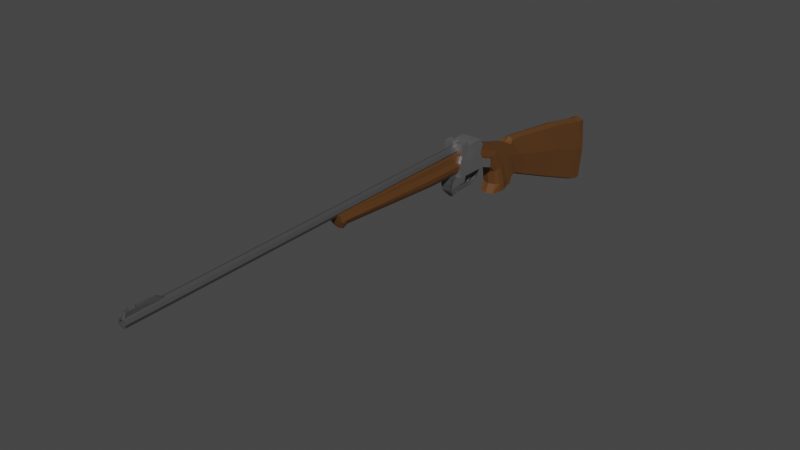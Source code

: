 # Source: gun.blend  (saved by Blender 2.80.58; exported with 4.5.12 LTS)
import bpy
from mathutils import Matrix  # noqa: F401  (used for matrix-valued properties, if any)

bpy.ops.wm.read_factory_settings(use_empty=True)
scene = bpy.context.scene
scene.name = 'Scene'

# ---- collections
col_collection = bpy.data.collections.new('Collection'); scene.collection.children.link(col_collection)

# ---- materials (node trees are filled in below, after node groups)
mat_steel = bpy.data.materials.new('Steel')
mat_steel.use_transparent_shadow = False
mat_steel.roughness = 0.25
mat_wood = bpy.data.materials.new('Wood')
mat_wood.use_transparent_shadow = False
mat_wood.roughness = 0.25
mat_shining_steel = bpy.data.materials.new('Shining Steel')
mat_shining_steel.use_transparent_shadow = False
mat_shining_steel.roughness = 0.25

# ---- material node trees
mat_steel.use_nodes = True; mat_steel.node_tree.nodes.clear()
_N = mat_steel.node_tree.nodes; _L = mat_steel.node_tree.links
n0 = _N.new('ShaderNodeOutputMaterial'); n0.name = 'Material Output'; n0.location = (300, 300)
n1 = _N.new('ShaderNodeBsdfPrincipled'); n1.name = 'Principled BSDF'; n1.location = (10, 300)
n1.distribution = 'GGX'
n1.subsurface_method = 'BURLEY'
n1.inputs[0].default_value = (0.1523, 0.1523, 0.1523, 1.0)
n1.inputs[1].default_value = 0.7
n1.inputs[3].default_value = 1.45
_L.new(n1.outputs[0], n0.inputs[0])
n0.is_active_output = True
mat_wood.use_nodes = True; mat_wood.node_tree.nodes.clear()
_N = mat_wood.node_tree.nodes; _L = mat_wood.node_tree.links
n0 = _N.new('ShaderNodeOutputMaterial'); n0.name = 'Material Output'; n0.location = (300, 300)
n1 = _N.new('ShaderNodeBsdfPrincipled'); n1.name = 'Principled BSDF'; n1.location = (10, 300)
n1.distribution = 'GGX'
n1.subsurface_method = 'BURLEY'
n1.inputs[0].default_value = (0.1107, 0.04516, 0.01135, 1.0)
n1.inputs[3].default_value = 1.45
_L.new(n1.outputs[0], n0.inputs[0])
n0.is_active_output = True
mat_shining_steel.use_nodes = True; mat_shining_steel.node_tree.nodes.clear()
_N = mat_shining_steel.node_tree.nodes; _L = mat_shining_steel.node_tree.links
n0 = _N.new('ShaderNodeOutputMaterial'); n0.name = 'Material Output'; n0.location = (300, 300)
n1 = _N.new('ShaderNodeBsdfPrincipled'); n1.name = 'Principled BSDF'; n1.location = (10, 300)
n1.distribution = 'GGX'
n1.subsurface_method = 'BURLEY'
n1.inputs[0].default_value = (0.6038, 0.6038, 0.6038, 1.0)
n1.inputs[1].default_value = 1.0
n1.inputs[3].default_value = 1.45
_L.new(n1.outputs[0], n0.inputs[0])
n0.is_active_output = True

# ---- world
world_world = bpy.data.worlds.new('World'); scene.world = world_world
world_world.use_nodes = True; world_world.node_tree.nodes.clear()
_N = world_world.node_tree.nodes; _L = world_world.node_tree.links
n0 = _N.new('ShaderNodeOutputWorld'); n0.name = 'World Output'; n0.location = (300, 300)
n1 = _N.new('ShaderNodeBackground'); n1.name = 'Background'; n1.location = (10, 300)
n1.inputs[0].default_value = (0.05088, 0.05088, 0.05088, 1.0)
_L.new(n1.outputs[0], n0.inputs[0])
n0.is_active_output = True
world_world.color = (0.05088, 0.05088, 0.05088)
world_world.use_sun_shadow = False
world_world.sun_shadow_jitter_overblur = 0.0

# ---- meshes
me_cylinder = bpy.data.meshes.new('Cylinder')
me_cylinder.from_pydata([(1.036, 1.0, -45.54), (-0.3168, 1.0, 41.13), (1.743, 0.7071, -45.54), (0.3903, 0.7071, 41.13), (2.036, 0.0, -45.54), (0.6832, -5.479e-06, 41.13), (0.7979, 0.0, 32.66), (0.505, 0.7071, 32.66), (-0.2021, 1.0, 32.66), (-1.019, 0.7071, 40.8), (0.03604, 0.0, -45.54), (-1.317, -5.423e-06, 41.13), (0.3289, 0.7071, -45.54), (-1.024, 0.7071, 41.13), (0.1338, 0.4507, 41.13), (-0.3168, 0.6374, 41.13), (0.3205, -5.462e-06, 41.13), (0.6877, 0.0, 40.8), (0.3948, 0.7071, 40.8), (-1.312, 0.0, 40.8), (-0.9542, -5.427e-06, 41.13), (-0.7675, 0.4507, 41.13), (0.1339, 0.4507, 35.59), (-0.3168, 0.6374, 35.59), (0.3205, -5.576e-06, 35.59), (-0.3123, 1.0, 40.8), (-0.9092, 0.7071, 32.66), (-1.202, 0.0, 32.66), (-0.9542, -5.541e-06, 35.59), (-0.7675, 0.4507, 35.59), (1.89, 0.3536, -45.54), (0.5367, 0.3535, 41.13), (0.5413, 0.3536, 40.8), (0.2272, 0.2253, 41.13), (0.2272, 0.2253, 35.59), (0.6515, 0.3536, 32.66), (1.447, 0.0, 40.47), (1.659, 0.0, 34.31), (1.431, 0.3518, 40.45), (1.642, 0.1968, 34.29), (-1.299, 0.0, 39.84), (0.4078, 0.7071, 39.84), (-0.2993, 1.0, 39.84), (-1.006, 0.7071, 39.84), (0.5542, 0.3536, 39.84), (1.472, 0.0, 39.74), (1.455, 0.3336, 39.73), (-1.276, 0.0, 38.09), (0.4314, 0.7071, 38.09), (-0.9828, 0.7071, 38.09), (0.5779, 0.3536, 38.09), (1.518, 0.0, 38.42), (1.501, 0.3004, 38.41), (-0.2757, 1.0, 38.09), (2.05, 0.0, 39.77), (2.095, 0.0, 38.45), (-2.424, 1.182, -9.763), (0.1644, 1.38, -9.817), (-3.807, 1.367, -34.82), (0.508, 1.618, -34.9), (-2.755, -2.98e-07, -9.813), (0.1644, 2.71e-07, -9.817), (-4.162, 2.415e-06, -34.87), (0.508, 3.329e-06, -34.9), (-2.997, 1.115, -8.723), (0.1857, 1.359, -7.568), (-3.316, -5.314e-07, -8.771), (0.1857, 6.913e-09, -7.568), (-1.28, 1.712, -9.813), (-1.937, 1.945, -34.89), (-1.937, 2.851e-06, -34.89), (-1.31, -1.622e-08, -9.817), (-1.438, 1.694, -8.035), (-1.438, -2.535e-07, -8.035), (-3.88, 1.367, -45.51), (0.5876, 1.618, -45.6), (-4.235, 3.676e-06, -45.57), (0.5876, 4.619e-06, -45.6), (0.1124, 1.355, -18.26), (0.1124, 1.268e-06, -18.26), (-2.01, 1.945, -45.58), (-2.01, 4.111e-06, -45.58), (-0.573, 1.543, -9.817), (-0.6261, 1.503, -7.801), (-0.7145, 1.686, -34.9), (-0.7145, 3.09e-06, -34.9), (-0.573, 1.274e-07, -9.817), (-0.6261, -1.233e-07, -7.801), (-0.7113, 1.671, -45.59), (-0.7113, 4.365e-06, -45.59), (-2.938, 1.79, -34.86), (-3.053, 2.633e-06, -34.88), (-2.041, -1.586e-07, -9.816), (-2.397, -3.96e-07, -8.406), (-1.826, 1.516, -9.784), (-2.26, 1.524, -8.385), (-3.011, 1.79, -45.56), (-3.126, 3.893e-06, -45.58), (-4.206, 1.419, -51.65), (0.2336, 1.67, -52.15), (-4.565, 4.339e-06, -51.67), (0.2336, 5.331e-06, -52.15), (-2.351, 1.996, -51.89), (-2.351, 4.797e-06, -51.89), (-1.059, 1.723, -52.02), (-1.059, 5.064e-06, -52.02), (-3.346, 1.842, -51.78), (-3.461, 4.568e-06, -51.78), (-5.599, 1.47, -55.13), (-1.984, 1.721, -57.75), (-5.921, 4.469e-06, -54.97), (-1.984, 5.567e-06, -57.75), (-4.106, 2.047, -56.26), (-4.106, 4.975e-06, -56.26), (-3.045, 1.774, -57.01), (-3.045, 5.271e-06, -57.01), (-4.912, 1.893, -55.66), (-5.016, 4.721e-06, -55.61), (-7.985, 1.505, -57.07), (-5.842, 1.756, -60.99), (-8.208, 4.24e-06, -56.78), (-5.842, 5.201e-06, -60.99), (-7.118, 2.082, -58.72), (-7.118, 4.683e-06, -58.72), (-6.48, 1.809, -59.85), (-6.48, 4.942e-06, -59.85), (-7.593, 1.928, -57.84), (-7.665, 4.461e-06, -57.75), (-11.29, 1.627, -57.71), (-11.42, 1.913, -63.32), (-11.37, 3.687e-06, -57.31), (-11.43, 4.393e-06, -63.32), (-11.25, 2.29, -59.86), (-11.25, 4.013e-06, -59.86), (-11.19, 1.977, -61.35), (-11.19, 4.204e-06, -61.35), (-11.29, 2.113, -58.71), (-11.31, 3.85e-06, -58.58), (-13.22, 1.643, -56.68), (-12.75, 1.931, -62.87), (-13.36, 3.178e-06, -56.29), (-12.75, 4.082e-06, -62.87), (-13.26, 2.305, -59.94), (-13.26, 3.632e-06, -59.94), (-13.0, 1.992, -61.4), (-13.0, 3.857e-06, -61.4), (-13.32, 2.128, -58.42), (-13.4, 3.424e-06, -58.43), (-3.402, 5.938e-06, -63.18), (-3.544, 1.603, -63.12), (-6.331, 5.475e-06, -64.08), (-6.331, 1.756, -64.08), (-11.21, 1.494, -65.67), (-11.78, 4.616e-06, -65.78), (-6.086, 5.338e-06, -62.53), (-11.35, 4.534e-06, -64.38), (-11.08, 1.75, -64.34), (-6.086, 1.756, -62.53), (-2.955, 1.721, -61.26), (-2.955, 5.796e-06, -61.26), (-2.75, 6.703e-06, -68.54), (-3.222, 1.19, -68.33), (-7.607, 5.768e-06, -68.62), (-7.607, 1.756, -68.62), (-12.48, 1.494, -68.5), (-13.05, 4.704e-06, -68.6), (-6.969, 5.621e-06, -66.35), (-12.42, 4.66e-06, -67.19), (-2.376, 6.295e-06, -64.5), (-11.84, 1.494, -67.08), (-6.969, 1.756, -66.35), (-2.848, 1.19, -64.29), (-4.532, 8.028e-06, -82.56), (-5.078, 1.423, -82.32), (-10.77, 6.673e-06, -81.38), (-10.77, 1.999, -81.38), (-17.1, 1.782, -79.9), (-17.75, 5.151e-06, -80.01), (-6.439, 8.838e-06, -92.47), (-7.02, 1.551, -92.21), (-13.59, 7.284e-06, -91.11), (-13.59, 2.132, -91.11), (-20.88, 1.944, -89.43), (-21.56, 5.546e-06, -89.56), (-7.353, 8.912e-06, -94.58), (-7.724, 1.31, -94.41), (-14.08, 7.501e-06, -93.73), (-14.08, 2.132, -93.73), (-21.55, 1.944, -92.9), (-22.23, 5.829e-06, -93.02), (-13.92, 7.425e-06, -92.84), (-22.25, 5.619e-06, -91.29), (-6.501, 9.022e-06, -94.12), (-21.56, 1.944, -91.17), (-13.92, 2.132, -92.84), (-7.026, 1.355, -93.88), (-4.766, 1.28, -41.68), (-3.884, 1.28, -41.62), (-3.995, 4.502e-06, -50.49), (-4.766, 4.285e-06, -49.93), (-4.693, 1.28, -43.67), (-3.921, 1.28, -44.23), (-3.995, 1.28, -50.49), (-4.766, 1.28, -49.93), (-4.766, 3.301e-06, -41.68), (-3.884, 3.466e-06, -41.62), (-4.693, 3.553e-06, -43.67), (-3.921, 3.77e-06, -44.23), (-5.343, 4.519e-06, -52.84), (-5.905, 4.248e-06, -51.48), (-5.343, 1.28, -52.84), (-5.905, 1.28, -51.48), (-4.325, 1.28, -41.65), (-5.581, 4.354e-06, -51.84), (-4.381, 1.28, -50.21), (-4.307, 1.28, -43.95), (-4.325, 3.383e-06, -41.65), (-5.581, 1.28, -51.84), (-5.747, 4.254e-06, -51.27), (-5.747, 1.28, -51.27), (-5.156, 1.28, -52.51), (-5.156, 4.517e-06, -52.51), (-5.415, 1.28, -51.61), (-7.416, 3.954e-06, -51.48), (-7.416, 0.8823, -51.48), (-7.258, 3.959e-06, -51.27), (-7.258, 0.8823, -51.27), (-5.819, 1.216, -41.66), (-5.786, 1.216, -42.56), (-5.819, 3.095e-06, -41.66), (-5.786, 3.208e-06, -42.56), (-7.483, 1.024, -41.85), (-7.225, 1.024, -42.4), (-7.483, 2.792e-06, -41.85), (-7.225, 2.909e-06, -42.4), (-9.496, 0.4257, -43.57), (-8.689, 0.4257, -43.66), (-9.496, 2.606e-06, -43.57), (-8.689, 2.773e-06, -43.66), (-8.442, 0.9044, -42.61), (-8.103, 0.9044, -42.81), (-8.103, 2.787e-06, -42.81), (-8.442, 2.696e-06, -42.61), (-8.744, 0.7069, -45.22), (-8.551, 0.7069, -45.24), (-8.744, 2.948e-06, -45.22), (-8.551, 2.988e-06, -45.24), (-8.668, 0.7069, -49.1), (-8.48, 0.7069, -49.04), (-8.668, 3.426e-06, -49.1), (-8.48, 3.456e-06, -49.04), (-8.135, 0.7069, -50.67), (-7.947, 0.7069, -50.62), (-8.135, 3.717e-06, -50.67), (-7.947, 3.748e-06, -50.62), (-8.072, 0.4701, -49.0), (-4.222, 0.6436, -47.54), (-8.023, 0.4633, -49.24), (-4.398, 0.6907, -49.12), (-7.317, 0.4781, -49.32), (-5.919, 0.4788, -48.86), (-5.749, 0.455, -49.7), (-7.225, 0.4653, -49.77), (-8.093, 2.89e-06, -48.98), (-4.223, 3.468e-06, -47.51), (-8.069, 2.936e-06, -49.33), (-4.468, 3.619e-06, -49.18), (-7.19, -0.01024, -49.81), (-5.766, 3.439e-06, -49.78), (-7.259, 2.829e-06, -49.28), (-5.946, 3.194e-06, -48.81), (-4.761, 2.254, -43.72), (2.644, 2.254, -44.04), (1.984, 2.254, -48.54), (-4.837, 2.254, -49.69), (-4.837, 2.254, -51.6), (1.991, 2.254, -50.45), (-4.837, 2.256, -47.79), (-4.792, 2.254, -45.83), (-4.761, 3.546e-06, -43.72), (2.394, 4.977e-06, -44.04), (-4.837, 4.47e-06, -51.6), (1.991, 5.663e-06, -50.45), (1.707, 2.256, -46.56), (2.774, 2.254, -45.88), (2.523, 5.221e-06, -45.88), (1.711, 5.145e-06, -46.57), (1.984, 5.433e-06, -48.54), (-4.837, 4.243e-06, -49.69), (-4.837, 4.016e-06, -47.79), (-4.792, 3.792e-06, -45.83), (-2.97, 2.254, -43.83), (-1.467, 2.254, -43.57), (-0.03917, 2.254, -44.25), (0.4943, 2.254, -51.44), (-1.385, 2.277, -50.6), (-2.933, 2.254, -51.6), (0.4943, 5.49e-06, -51.44), (-1.385, 5.024e-06, -50.6), (-2.933, 4.841e-06, -51.6), (-0.03917, 4.528e-06, -44.25), (-1.467, 4.169e-06, -43.57), (-2.97, 3.908e-06, -43.83), (0.4434, 2.294, -49.59), (-1.461, 2.378, -49.59), (-3.467, 2.291, -49.54), (0.4364, 2.378, -47.68), (-1.461, 2.532, -47.69), (-3.467, 2.366, -47.63), (0.4377, 2.298, -45.84), (-1.409, 2.368, -45.7), (-3.467, 2.286, -45.73), (-5.932, 2.254, -54.55), (-5.932, 4.609e-06, -54.55), (-4.028, 2.254, -54.55), (-4.028, 4.98e-06, -54.55), (-4.761, 0.2484, -43.72), (1.991, 0.2484, -50.45), (2.644, 0.2484, -44.04), (-4.837, 0.2484, -51.6), (1.984, 0.2484, -48.54), (1.711, 0.2486, -46.56), (2.774, 0.2484, -45.88), (-4.792, 0.2484, -45.83), (-4.837, 0.2486, -47.79), (-4.837, 0.2484, -49.69), (-2.97, 0.2484, -43.83), (-1.467, 0.2484, -43.57), (-0.03917, 0.2484, -44.25), (-2.933, 0.2484, -51.6), (-1.385, 0.2509, -50.6), (0.4943, 0.2484, -51.44), (-5.932, 0.2484, -54.55), (-4.028, 0.2484, -54.55)], [], [(25, 1, 3, 18), (32, 31, 5, 17), (1, 13, 21, 15), (19, 11, 13, 9), (9, 13, 1, 25), (0, 2, 30, 4, 10, 12), (21, 20, 28, 29), (3, 1, 15, 14), (42, 25, 18, 41), (6, 35, 39, 37), (40, 19, 9, 43), (13, 11, 20, 21), (31, 3, 14, 33), (43, 9, 25, 42), (22, 23, 29, 28, 24, 34), (0, 8, 7, 2), (10, 27, 26, 12), (14, 15, 23, 22), (15, 21, 29, 23), (12, 26, 8, 0), (30, 35, 6, 4), (33, 14, 22, 34), (16, 33, 34, 24), (2, 7, 35, 30), (5, 31, 33, 16), (41, 18, 32, 44), (18, 3, 31, 32), (46, 38, 36, 45), (44, 32, 38, 46), (32, 17, 36, 38), (50, 44, 46, 52), (46, 45, 54), (48, 41, 44, 50), (49, 43, 42, 53), (47, 40, 43, 49), (53, 42, 41, 48), (8, 53, 48, 7), (27, 47, 49, 26), (26, 49, 53, 8), (7, 48, 50, 35), (39, 52, 51, 37), (35, 50, 52, 39), (51, 52, 55), (52, 46, 54, 55), (85, 63, 77, 89), (84, 59, 57, 82), (60, 62, 58, 56), (63, 61, 57, 59), (57, 61, 67, 65), (83, 65, 67, 87), (60, 56, 64, 66), (92, 60, 66, 93), (82, 57, 65, 83), (94, 68, 72, 95), (86, 71, 73, 87), (95, 72, 73, 93), (90, 69, 68, 94), (63, 59, 75, 77), (88, 80, 102, 104), (96, 74, 98, 106), (58, 62, 76, 74), (65, 67, 79, 78), (90, 58, 74, 96), (84, 69, 80, 88), (91, 70, 81, 97), (59, 84, 88, 75), (75, 88, 104, 99), (61, 86, 87, 67), (68, 82, 83, 72), (72, 83, 87, 73), (69, 84, 82, 68), (70, 85, 89, 81), (62, 91, 97, 76), (69, 90, 96, 80), (77, 75, 99, 101), (58, 90, 94, 56), (64, 95, 93, 66), (56, 94, 95, 64), (71, 92, 93, 73), (99, 104, 114, 109), (101, 99, 109, 111), (102, 106, 116, 112), (100, 107, 117, 110), (89, 77, 101, 105), (80, 96, 106, 102), (74, 76, 100, 98), (81, 89, 105, 103), (97, 81, 103, 107), (76, 97, 107, 100), (109, 114, 124, 119), (156, 155, 153, 152), (112, 116, 126, 122), (110, 117, 127, 120), (104, 102, 112, 114), (107, 103, 113, 117), (106, 98, 108, 116), (105, 101, 111, 115), (103, 105, 115, 113), (98, 100, 110, 108), (124, 122, 132, 134), (119, 124, 134, 129), (155, 154, 150, 153), (122, 126, 136, 132), (114, 112, 122, 124), (117, 113, 123, 127), (116, 108, 118, 126), (115, 111, 121, 125), (113, 115, 125, 123), (108, 110, 120, 118), (136, 128, 138, 146), (137, 133, 143, 147), (134, 132, 142, 144), (129, 134, 144, 139), (127, 123, 133, 137), (126, 118, 128, 136), (125, 121, 131, 135), (123, 125, 135, 133), (118, 120, 130, 128), (120, 127, 137, 130), (145, 141, 139, 144), (147, 143, 142, 146), (143, 145, 144, 142), (140, 147, 146, 138), (135, 131, 141, 145), (133, 135, 145, 143), (128, 130, 140, 138), (130, 137, 147, 140), (132, 136, 146, 142), (131, 129, 139, 141), (166, 168, 160, 162), (167, 166, 162, 165), (158, 157, 151, 149), (157, 156, 152, 151), (154, 159, 148, 150), (159, 158, 149, 148), (111, 109, 158, 159), (121, 111, 159, 154), (119, 129, 156, 157), (109, 119, 157, 158), (131, 121, 154, 155), (129, 131, 155, 156), (163, 164, 176, 175), (162, 160, 172, 174), (170, 169, 164, 163), (168, 171, 161, 160), (169, 167, 165, 164), (171, 170, 163, 161), (149, 151, 170, 171), (152, 153, 167, 169), (148, 149, 171, 168), (151, 152, 169, 170), (153, 150, 166, 167), (150, 148, 168, 166), (172, 173, 179, 178), (175, 176, 182, 181), (160, 161, 173, 172), (164, 165, 177, 176), (161, 163, 175, 173), (165, 162, 174, 177), (190, 192, 184, 186), (191, 190, 186, 189), (176, 177, 183, 182), (173, 175, 181, 179), (177, 174, 180, 183), (174, 172, 178, 180), (184, 185, 187, 186), (186, 187, 188, 189), (194, 193, 188, 187), (192, 195, 185, 184), (193, 191, 189, 188), (195, 194, 187, 185), (179, 181, 194, 195), (182, 183, 191, 193), (178, 179, 195, 192), (181, 182, 193, 194), (183, 180, 190, 191), (180, 178, 192, 190), (213, 208, 210, 217), (221, 220, 210, 208), (207, 201, 202, 198), (215, 201, 197, 212), (200, 196, 227, 228), (207, 205, 197, 201), (215, 200, 203, 214), (200, 206, 199, 203), (219, 218, 225, 226), (212, 197, 205, 216), (222, 219, 211, 217), (220, 222, 217, 210), (196, 212, 216, 204), (201, 215, 214, 202), (200, 215, 212, 196), (209, 213, 217, 211), (202, 214, 222, 220), (214, 203, 219, 222), (203, 199, 218, 219), (198, 202, 220, 221), (226, 225, 223, 224), (209, 211, 224, 223), (211, 219, 226, 224), (228, 227, 231, 232), (196, 204, 229, 227), (206, 200, 228, 230), (240, 239, 235, 236), (230, 228, 232, 234), (227, 229, 233, 231), (235, 237, 245, 243), (241, 240, 236, 238), (239, 242, 237, 235), (231, 233, 242, 239), (234, 232, 240, 241), (232, 231, 239, 240), (246, 244, 248, 250), (236, 235, 243, 244), (238, 236, 244, 246), (248, 247, 251, 252), (243, 245, 249, 247), (244, 243, 247, 248), (252, 251, 224, 226), (250, 248, 252, 254), (247, 249, 253, 251), (254, 252, 226, 225), (251, 253, 223, 224), (268, 266, 258, 261), (261, 258, 256, 260), (263, 265, 257, 255), (266, 264, 256, 258), (257, 262, 259, 255), (262, 261, 260, 259), (265, 267, 262, 257), (267, 268, 261, 262), (259, 260, 270, 269), (255, 259, 269, 263), (260, 256, 264, 270), (316, 323, 278, 271), (323, 324, 277, 278), (331, 317, 276, 294), (309, 284, 272, 293), (325, 319, 275, 274), (322, 318, 272, 284), (320, 321, 283, 273), (321, 322, 284, 283), (317, 320, 273, 276), (328, 318, 280, 300), (324, 325, 274, 277), (294, 276, 273, 303), (303, 273, 283, 306), (306, 283, 284, 309), (277, 308, 311, 278), (308, 307, 310, 311), (307, 306, 309, 310), (274, 305, 308, 277), (305, 304, 307, 308), (304, 303, 306, 307), (275, 296, 305, 274), (296, 295, 304, 305), (295, 294, 303, 304), (316, 326, 302, 279), (326, 327, 301, 302), (327, 328, 300, 301), (278, 311, 291, 271), (311, 310, 292, 291), (310, 309, 293, 292), (281, 299, 315, 313), (329, 330, 295, 296), (330, 331, 294, 295), (332, 333, 314, 312), (319, 281, 313, 332), (329, 296, 314, 333), (296, 275, 312, 314), (299, 329, 333, 315), (275, 319, 332, 312), (313, 315, 333, 332), (298, 297, 331, 330), (299, 298, 330, 329), (292, 293, 328, 327), (291, 292, 327, 326), (271, 291, 326, 316), (289, 288, 325, 324), (293, 272, 318, 328), (282, 287, 320, 317), (286, 285, 322, 321), (287, 286, 321, 320), (285, 280, 318, 322), (288, 281, 319, 325), (297, 282, 317, 331), (290, 289, 324, 323), (279, 290, 323, 316)])
me_cylinder.polygons.foreach_set('material_index', [0, 0, 0, 0, 0, 0, 0, 0, 0, 0, 0, 0, 0, 0, 0, 0, 0, 0, 0, 0, 0, 0, 0, 0, 0, 0, 0, 0, 0, 0, 0, 0, 0, 0, 0, 0, 0, 0, 0, 0, 0, 0, 0, 0, 1, 1, 1, 1, 1, 1, 1, 1, 1, 1, 1, 1, 1, 1, 1, 1, 1, 1, 1, 1, 1, 1, 1, 1, 1, 1, 1, 1, 1, 1, 1, 1, 1, 1, 1, 1, 1, 1, 1, 1, 1, 1, 1, 1, 1, 1, 1, 1, 1, 1, 1, 1, 1, 1, 1, 1, 1, 1, 1, 1, 1, 1, 1, 1, 1, 1, 1, 1, 1, 1, 1, 1, 1, 1, 1, 1, 1, 1, 1, 1, 1, 1, 1, 1, 1, 1, 1, 1, 1, 1, 1, 1, 1, 1, 1, 1, 1, 1, 1, 1, 1, 1, 1, 1, 1, 1, 1, 1, 1, 1, 1, 1, 1, 1, 1, 1, 1, 1, 1, 1, 1, 1, 1, 1, 1, 1, 1, 1, 1, 1, 1, 1, 1, 0, 0, 0, 0, 0, 0, 0, 0, 0, 0, 0, 0, 0, 0, 0, 0, 0, 0, 0, 0, 0, 0, 0, 0, 0, 0, 0, 0, 0, 0, 0, 0, 0, 0, 0, 0, 0, 0, 0, 0, 0, 0, 0, 0, 0, 0, 0, 0, 0, 0, 0, 0, 0, 0, 0, 0, 0, 2, 2, 2, 2, 2, 2, 2, 2, 2, 2, 2, 2, 2, 2, 2, 2, 2, 2, 2, 2, 2, 2, 2, 2, 2, 2, 2, 2, 2, 2, 2, 2, 2, 2, 2, 2, 2, 2, 2, 2, 2, 2, 2, 2, 2, 2, 2, 2, 2, 2, 2, 2, 2, 2])
_uv = me_cylinder.uv_layers.new(name='UVMap')
_uv.uv.foreach_set('vector', [1.0, 0.998, 1.0, 1.0, 0.875, 1.0, 0.875, 0.998, 0.8125, 0.998, 0.8125, 1.0, 0.75, 1.0, 0.75, 0.998, 0.0, 1.0, 0.125, 1.0, 0.125, 1.0, 0.0, 1.0, 0.25, 0.998, 0.25, 1.0, 0.125, 1.0, 0.125, 0.998, 0.125, 0.998, 0.125, 1.0, 0.0, 1.0, 0.0, 0.998, 0.75, 0.49, 0.9197, 0.4197, 0.9549, 0.3349, 0.99, 0.25, 0.51, 0.25, 0.5803, 0.4197, 0.125, 1.0, 0.25, 1.0, 0.25, 1.0, 0.125, 1.0, 0.875, 1.0, 1.0, 1.0, 1.0, 1.0, 0.875, 1.0, 1.0, 0.9923, 1.0, 0.998, 0.875, 0.998, 0.875, 0.9923, 0.75, 0.9497, 0.8125, 0.9497, 0.8125, 0.9497, 0.75, 0.9497, 0.25, 0.9923, 0.25, 0.998, 0.125, 0.998, 0.125, 0.9923, 0.125, 1.0, 0.25, 1.0, 0.25, 1.0, 0.125, 1.0, 0.8125, 1.0, 0.875, 1.0, 0.875, 1.0, 0.8125, 1.0, 0.125, 0.9923, 0.125, 0.998, 0.0, 0.998, 0.0, 0.9923, 0.4197, 0.4197, 0.25, 0.49, 0.08029, 0.4197, 0.01, 0.25, 0.49, 0.25, 0.4549, 0.3349, 1.0, 0.5, 1.0, 0.9497, 0.875, 0.9497, 0.875, 0.5, 0.25, 0.5, 0.25, 0.9497, 0.125, 0.9497, 0.125, 0.5, 0.875, 1.0, 1.0, 1.0, 1.0, 1.0, 0.875, 1.0, 0.0, 1.0, 0.125, 1.0, 0.125, 1.0, 0.0, 1.0, 0.125, 0.5, 0.125, 0.9497, 0.0, 0.9497, 0.0, 0.5, 0.8125, 0.5, 0.8125, 0.9497, 0.75, 0.9497, 0.75, 0.5, 0.8125, 1.0, 0.875, 1.0, 0.875, 1.0, 0.8125, 1.0, 0.75, 1.0, 0.8125, 1.0, 0.8125, 1.0, 0.75, 1.0, 0.875, 0.5, 0.875, 0.9497, 0.8125, 0.9497, 0.8125, 0.5, 0.75, 1.0, 0.8125, 1.0, 0.8125, 1.0, 0.75, 1.0, 0.875, 0.9923, 0.875, 0.998, 0.8125, 0.998, 0.8125, 0.9923, 0.875, 0.998, 0.875, 1.0, 0.8125, 1.0, 0.8125, 0.998, 0.8125, 0.9923, 0.8125, 0.998, 0.75, 0.998, 0.75, 0.9923, 0.8125, 0.9923, 0.8125, 0.998, 0.8125, 0.998, 0.8125, 0.9923, 0.8125, 0.998, 0.75, 0.998, 0.75, 0.998, 0.8125, 0.998, 0.8125, 0.982, 0.8125, 0.9923, 0.8125, 0.9923, 0.8125, 0.982, 0.8125, 0.9923, 0.75, 0.9923, 0.8125, 0.9923, 0.875, 0.982, 0.875, 0.9923, 0.8125, 0.9923, 0.8125, 0.982, 0.125, 0.982, 0.125, 0.9923, 0.0, 0.9923, 0.0, 0.982, 0.25, 0.982, 0.25, 0.9923, 0.125, 0.9923, 0.125, 0.982, 1.0, 0.982, 1.0, 0.9923, 0.875, 0.9923, 0.875, 0.982, 1.0, 0.9497, 1.0, 0.982, 0.875, 0.982, 0.875, 0.9497, 0.25, 0.9497, 0.25, 0.982, 0.125, 0.982, 0.125, 0.9497, 0.125, 0.9497, 0.125, 0.982, 0.0, 0.982, 0.0, 0.9497, 0.875, 0.9497, 0.875, 0.982, 0.8125, 0.982, 0.8125, 0.9497, 0.8125, 0.9497, 0.8125, 0.982, 0.75, 0.982, 0.75, 0.9497, 0.8125, 0.9497, 0.8125, 0.982, 0.8125, 0.982, 0.8125, 0.9497, 0.75, 0.982, 0.8125, 0.982, 0.75, 0.982, 0.8125, 0.982, 0.8125, 0.9923, 0.8125, 0.9923, 0.8125, 0.982, 0.0, 0.0, 0.0, 0.0, 0.0, 0.0, 0.0, 0.0, 0.5625, 0.75, 0.625, 0.75, 0.625, 1.0, 0.5625, 1.0, 0.125, 0.625, 0.375, 0.625, 0.375, 0.75, 0.125, 0.75, 0.625, 0.625, 0.875, 0.625, 0.875, 0.75, 0.625, 0.75, 0.875, 0.75, 0.875, 0.625, 0.875, 0.625, 0.875, 0.75, 0.5625, 0.0, 0.625, 0.0, 0.625, 0.125, 0.5625, 0.125, 0.125, 0.625, 0.125, 0.75, 0.125, 0.75, 0.125, 0.625, 0.0, 0.0, 0.0, 0.0, 0.0, 0.0, 0.0, 0.0, 0.5625, 1.0, 0.625, 1.0, 0.625, 1.0, 0.5625, 1.0, 0.4375, 1.0, 0.5, 1.0, 0.5, 1.0, 0.4375, 1.0, 0.0, 0.0, 0.0, 0.0, 0.0, 0.0, 0.0, 0.0, 0.4375, 0.0, 0.5, 0.0, 0.5, 0.125, 0.4375, 0.125, 0.4375, 0.75, 0.5, 0.75, 0.5, 1.0, 0.4375, 1.0, 0.625, 0.625, 0.625, 0.75, 0.625, 0.75, 0.625, 0.625, 0.5625, 0.75, 0.5, 0.75, 0.5, 0.75, 0.5625, 0.75, 0.4375, 0.75, 0.375, 0.75, 0.375, 0.75, 0.4375, 0.75, 0.375, 0.75, 0.375, 0.625, 0.375, 0.625, 0.375, 0.75, 0.625, 0.0, 0.625, 0.125, 0.625, 0.125, 0.625, 0.0, 0.4375, 0.75, 0.375, 0.75, 0.375, 0.75, 0.4375, 0.75, 0.5625, 0.75, 0.5, 0.75, 0.5, 0.75, 0.5625, 0.75, 0.0, 0.0, 0.0, 0.0, 0.0, 0.0, 0.0, 0.0, 0.625, 0.75, 0.5625, 0.75, 0.5625, 0.75, 0.625, 0.75, 0.625, 0.75, 0.5625, 0.75, 0.5625, 0.75, 0.625, 0.75, 0.0, 0.0, 0.0, 0.0, 0.0, 0.0, 0.0, 0.0, 0.5, 1.0, 0.5625, 1.0, 0.5625, 1.0, 0.5, 1.0, 0.5, 0.0, 0.5625, 0.0, 0.5625, 0.125, 0.5, 0.125, 0.5, 0.75, 0.5625, 0.75, 0.5625, 1.0, 0.5, 1.0, 0.0, 0.0, 0.0, 0.0, 0.0, 0.0, 0.0, 0.0, 0.0, 0.0, 0.0, 0.0, 0.0, 0.0, 0.0, 0.0, 0.5, 0.75, 0.4375, 0.75, 0.4375, 0.75, 0.5, 0.75, 0.625, 0.625, 0.625, 0.75, 0.625, 0.75, 0.625, 0.625, 0.375, 0.75, 0.4375, 0.75, 0.4375, 1.0, 0.375, 1.0, 0.375, 0.0, 0.4375, 0.0, 0.4375, 0.125, 0.375, 0.125, 0.375, 1.0, 0.4375, 1.0, 0.4375, 1.0, 0.375, 1.0, 0.0, 0.0, 0.0, 0.0, 0.0, 0.0, 0.0, 0.0, 0.625, 0.75, 0.5625, 0.75, 0.5625, 0.75, 0.625, 0.75, 0.625, 0.625, 0.625, 0.75, 0.625, 0.75, 0.625, 0.625, 0.5, 0.75, 0.4375, 0.75, 0.4375, 0.75, 0.5, 0.75, 0.0, 0.0, 0.0, 0.0, 0.0, 0.0, 0.0, 0.0, 0.0, 0.0, 0.0, 0.0, 0.0, 0.0, 0.0, 0.0, 0.5, 0.75, 0.4375, 0.75, 0.4375, 0.75, 0.5, 0.75, 0.375, 0.75, 0.375, 0.625, 0.375, 0.625, 0.375, 0.75, 0.0, 0.0, 0.0, 0.0, 0.0, 0.0, 0.0, 0.0, 0.0, 0.0, 0.0, 0.0, 0.0, 0.0, 0.0, 0.0, 0.0, 0.0, 0.0, 0.0, 0.0, 0.0, 0.0, 0.0, 0.625, 0.75, 0.5625, 0.75, 0.5625, 0.75, 0.625, 0.75, 0.625, 0.75, 0.625, 0.625, 0.625, 0.625, 0.625, 0.75, 0.5, 0.75, 0.4375, 0.75, 0.4375, 0.75, 0.5, 0.75, 0.0, 0.0, 0.0, 0.0, 0.0, 0.0, 0.0, 0.0, 0.5625, 0.75, 0.5, 0.75, 0.5, 0.75, 0.5625, 0.75, 0.0, 0.0, 0.0, 0.0, 0.0, 0.0, 0.0, 0.0, 0.4375, 0.75, 0.375, 0.75, 0.375, 0.75, 0.4375, 0.75, 0.0, 0.0, 0.0, 0.0, 0.0, 0.0, 0.0, 0.0, 0.0, 0.0, 0.0, 0.0, 0.0, 0.0, 0.0, 0.0, 0.375, 0.75, 0.375, 0.625, 0.375, 0.625, 0.375, 0.75, 0.5625, 0.75, 0.5, 0.75, 0.5, 0.75, 0.5625, 0.75, 0.625, 0.75, 0.5625, 0.75, 0.5625, 0.75, 0.625, 0.75, 0.0, 0.0, 0.0, 0.0, 0.0, 0.0, 0.0, 0.0, 0.5, 0.75, 0.4375, 0.75, 0.4375, 0.75, 0.5, 0.75, 0.5625, 0.75, 0.5, 0.75, 0.5, 0.75, 0.5625, 0.75, 0.0, 0.0, 0.0, 0.0, 0.0, 0.0, 0.0, 0.0, 0.4375, 0.75, 0.375, 0.75, 0.375, 0.75, 0.4375, 0.75, 0.0, 0.0, 0.0, 0.0, 0.0, 0.0, 0.0, 0.0, 0.0, 0.0, 0.0, 0.0, 0.0, 0.0, 0.0, 0.0, 0.375, 0.75, 0.375, 0.625, 0.375, 0.625, 0.375, 0.75, 0.4375, 0.75, 0.375, 0.75, 0.375, 0.75, 0.4375, 0.75, 0.0, 0.0, 0.0, 0.0, 0.0, 0.0, 0.0, 0.0, 0.5625, 0.75, 0.5, 0.75, 0.5, 0.75, 0.5625, 0.75, 0.625, 0.75, 0.5625, 0.75, 0.5625, 0.75, 0.625, 0.75, 0.0, 0.0, 0.0, 0.0, 0.0, 0.0, 0.0, 0.0, 0.4375, 0.75, 0.375, 0.75, 0.375, 0.75, 0.4375, 0.75, 0.0, 0.0, 0.0, 0.0, 0.0, 0.0, 0.0, 0.0, 0.0, 0.0, 0.0, 0.0, 0.0, 0.0, 0.0, 0.0, 0.375, 0.75, 0.375, 0.625, 0.375, 0.625, 0.375, 0.75, 0.0, 0.0, 0.0, 0.0, 0.0, 0.0, 0.0, 0.0, 0.5625, 0.625, 0.625, 0.625, 0.625, 0.75, 0.5625, 0.75, 0.4375, 0.625, 0.5, 0.625, 0.5, 0.75, 0.4375, 0.75, 0.5, 0.625, 0.5625, 0.625, 0.5625, 0.75, 0.5, 0.75, 0.375, 0.625, 0.4375, 0.625, 0.4375, 0.75, 0.375, 0.75, 0.0, 0.0, 0.0, 0.0, 0.0, 0.0, 0.0, 0.0, 0.0, 0.0, 0.0, 0.0, 0.0, 0.0, 0.0, 0.0, 0.375, 0.75, 0.375, 0.625, 0.375, 0.625, 0.375, 0.75, 0.0, 0.0, 0.0, 0.0, 0.0, 0.0, 0.0, 0.0, 0.5, 0.75, 0.4375, 0.75, 0.4375, 0.75, 0.5, 0.75, 0.625, 0.625, 0.625, 0.75, 0.625, 0.75, 0.625, 0.625, 0.0, 0.0, 0.0, 0.0, 0.0, 0.0, 0.0, 0.0, 0.0, 0.0, 0.0, 0.0, 0.0, 0.0, 0.0, 0.0, 0.625, 0.75, 0.625, 0.75, 0.625, 0.75, 0.625, 0.75, 0.625, 0.75, 0.625, 0.75, 0.625, 0.75, 0.625, 0.75, 0.0, 0.0, 0.0, 0.0, 0.0, 0.0, 0.0, 0.0, 0.625, 0.625, 0.625, 0.75, 0.625, 0.75, 0.625, 0.625, 0.625, 0.625, 0.625, 0.75, 0.625, 0.75, 0.625, 0.625, 0.0, 0.0, 0.0, 0.0, 0.0, 0.0, 0.0, 0.0, 0.625, 0.75, 0.625, 0.75, 0.625, 0.75, 0.625, 0.75, 0.625, 0.75, 0.625, 0.75, 0.625, 0.75, 0.625, 0.75, 0.0, 0.0, 0.0, 0.0, 0.0, 0.0, 0.0, 0.0, 0.625, 0.75, 0.625, 0.625, 0.625, 0.625, 0.625, 0.75, 0.625, 0.75, 0.625, 0.75, 0.625, 0.75, 0.625, 0.75, 0.0, 0.0, 0.0, 0.0, 0.0, 0.0, 0.0, 0.0, 0.625, 0.75, 0.625, 0.75, 0.625, 0.75, 0.625, 0.75, 0.625, 0.625, 0.625, 0.75, 0.625, 0.75, 0.625, 0.625, 0.625, 0.75, 0.625, 0.625, 0.625, 0.625, 0.625, 0.75, 0.625, 0.75, 0.625, 0.75, 0.625, 0.75, 0.625, 0.75, 0.625, 0.75, 0.625, 0.75, 0.625, 0.75, 0.625, 0.75, 0.625, 0.75, 0.625, 0.625, 0.625, 0.625, 0.625, 0.75, 0.625, 0.625, 0.625, 0.75, 0.625, 0.75, 0.625, 0.625, 0.625, 0.75, 0.625, 0.75, 0.625, 0.75, 0.625, 0.75, 0.0, 0.0, 0.0, 0.0, 0.0, 0.0, 0.0, 0.0, 0.0, 0.0, 0.0, 0.0, 0.0, 0.0, 0.0, 0.0, 0.625, 0.625, 0.625, 0.75, 0.625, 0.75, 0.625, 0.625, 0.625, 0.75, 0.625, 0.75, 0.625, 0.75, 0.625, 0.75, 0.625, 0.625, 0.625, 0.75, 0.625, 0.75, 0.625, 0.625, 0.625, 0.75, 0.625, 0.625, 0.625, 0.625, 0.625, 0.75, 0.625, 0.75, 0.625, 0.75, 0.625, 0.75, 0.625, 0.75, 0.0, 0.0, 0.0, 0.0, 0.0, 0.0, 0.0, 0.0, 0.0, 0.0, 0.0, 0.0, 0.0, 0.0, 0.0, 0.0, 0.0, 0.0, 0.0, 0.0, 0.0, 0.0, 0.0, 0.0, 0.625, 0.75, 0.625, 0.625, 0.625, 0.625, 0.625, 0.75, 0.625, 0.75, 0.625, 0.75, 0.625, 0.75, 0.625, 0.75, 0.0, 0.0, 0.0, 0.0, 0.0, 0.0, 0.0, 0.0, 0.0, 0.0, 0.0, 0.0, 0.0, 0.0, 0.0, 0.0, 0.625, 0.625, 0.625, 0.75, 0.625, 0.75, 0.625, 0.625, 0.625, 0.625, 0.625, 0.75, 0.625, 0.75, 0.625, 0.625, 0.625, 0.75, 0.625, 0.75, 0.625, 0.75, 0.625, 0.75, 0.625, 0.625, 0.625, 0.75, 0.625, 0.75, 0.625, 0.625, 0.625, 0.75, 0.625, 0.625, 0.625, 0.625, 0.625, 0.75, 0.625, 0.75, 0.625, 0.75, 0.625, 0.75, 0.625, 0.75, 0.625, 0.75, 0.625, 0.75, 0.625, 0.75, 0.625, 0.75, 0.625, 0.75, 0.625, 0.625, 0.625, 0.625, 0.625, 0.75, 0.625, 0.625, 0.625, 0.75, 0.625, 0.75, 0.625, 0.625, 0.625, 0.75, 0.625, 0.75, 0.625, 0.75, 0.625, 0.75, 0.0, 0.0, 0.0, 0.0, 0.0, 0.0, 0.0, 0.0, 0.0, 0.0, 0.0, 0.0, 0.0, 0.0, 0.0, 0.0, 0.5, 0.625, 0.625, 0.625, 0.625, 0.75, 0.5, 0.75, 0.625, 0.625, 0.625, 0.75, 0.625, 0.75, 0.625, 0.625, 0.625, 0.625, 0.625, 0.75, 0.625, 0.75, 0.625, 0.625, 0.5, 0.75, 0.625, 0.75, 0.625, 1.0, 0.5, 1.0, 0.375, 0.75, 0.375, 1.0, 0.375, 1.0, 0.375, 0.75, 0.625, 0.625, 0.875, 0.625, 0.875, 0.75, 0.625, 0.75, 0.5, 0.75, 0.375, 0.75, 0.375, 0.75, 0.5, 0.75, 0.375, 0.75, 0.375, 0.625, 0.375, 0.625, 0.375, 0.75, 0.375, 0.75, 0.375, 0.625, 0.375, 0.625, 0.375, 0.75, 0.5, 0.0, 0.625, 0.0, 0.625, 0.125, 0.5, 0.125, 0.5, 0.75, 0.375, 0.75, 0.375, 0.75, 0.5, 0.75, 0.625, 0.75, 0.5, 0.75, 0.5, 0.75, 0.625, 0.75, 0.375, 0.0, 0.5, 0.0, 0.5, 0.125, 0.375, 0.125, 0.625, 0.75, 0.5, 0.75, 0.5, 0.75, 0.625, 0.75, 0.375, 0.75, 0.5, 0.75, 0.5, 1.0, 0.375, 1.0, 0.375, 0.625, 0.5, 0.625, 0.5, 0.75, 0.375, 0.75, 0.625, 0.75, 0.5, 0.75, 0.5, 0.75, 0.625, 0.75, 0.5, 0.75, 0.375, 0.75, 0.375, 0.75, 0.5, 0.75, 0.375, 0.75, 0.375, 0.625, 0.375, 0.625, 0.375, 0.75, 0.625, 0.625, 0.625, 0.75, 0.625, 0.75, 0.625, 0.625, 0.375, 0.75, 0.375, 0.625, 0.375, 0.625, 0.375, 0.75, 0.375, 0.625, 0.375, 0.75, 0.375, 0.75, 0.375, 0.625, 0.375, 0.75, 0.375, 0.75, 0.375, 0.75, 0.375, 0.75, 0.375, 0.75, 0.375, 1.0, 0.375, 1.0, 0.375, 0.75, 0.375, 0.0, 0.375, 0.125, 0.375, 0.125, 0.375, 0.0, 0.375, 0.625, 0.375, 0.75, 0.375, 0.75, 0.375, 0.625, 0.375, 0.75, 0.375, 1.0, 0.375, 1.0, 0.375, 0.75, 0.375, 0.625, 0.375, 0.75, 0.375, 0.75, 0.375, 0.625, 0.375, 0.0, 0.375, 0.125, 0.375, 0.125, 0.375, 0.0, 0.375, 0.0, 0.375, 0.125, 0.375, 0.125, 0.375, 0.0, 0.375, 0.625, 0.375, 0.75, 0.375, 0.75, 0.375, 0.625, 0.375, 0.0, 0.375, 0.125, 0.375, 0.125, 0.375, 0.0, 0.375, 0.0, 0.375, 0.125, 0.375, 0.125, 0.375, 0.0, 0.375, 0.625, 0.375, 0.75, 0.375, 0.75, 0.375, 0.625, 0.375, 0.75, 0.375, 1.0, 0.375, 1.0, 0.375, 0.75, 0.375, 0.625, 0.375, 0.75, 0.375, 0.75, 0.375, 0.625, 0.375, 0.75, 0.375, 1.0, 0.375, 1.0, 0.375, 0.75, 0.375, 0.625, 0.375, 0.75, 0.375, 0.75, 0.375, 0.625, 0.375, 0.75, 0.375, 1.0, 0.375, 1.0, 0.375, 0.75, 0.375, 0.0, 0.375, 0.125, 0.375, 0.125, 0.375, 0.0, 0.375, 0.75, 0.375, 1.0, 0.375, 1.0, 0.375, 0.75, 0.375, 0.75, 0.375, 1.0, 0.375, 1.0, 0.375, 0.75, 0.375, 0.625, 0.375, 0.75, 0.375, 0.75, 0.375, 0.625, 0.375, 0.0, 0.375, 0.125, 0.375, 0.125, 0.375, 0.0, 0.375, 0.625, 0.375, 0.75, 0.375, 0.75, 0.375, 0.625, 0.375, 0.0, 0.375, 0.125, 0.375, 0.125, 0.375, 0.0, 0.5417, 0.625, 0.625, 0.625, 0.625, 0.75, 0.5417, 0.75, 0.5417, 0.75, 0.625, 0.75, 0.625, 1.0, 0.5417, 1.0, 0.125, 0.625, 0.375, 0.625, 0.375, 0.75, 0.125, 0.75, 0.625, 0.625, 0.875, 0.625, 0.875, 0.75, 0.625, 0.75, 0.375, 0.75, 0.4583, 0.75, 0.4583, 1.0, 0.375, 1.0, 0.4583, 0.75, 0.5417, 0.75, 0.5417, 1.0, 0.4583, 1.0, 0.375, 0.625, 0.4583, 0.625, 0.4583, 0.75, 0.375, 0.75, 0.4583, 0.625, 0.5417, 0.625, 0.5417, 0.75, 0.4583, 0.75, 0.4583, 0.0, 0.5417, 0.0, 0.5417, 0.125, 0.4583, 0.125, 0.375, 0.0, 0.4583, 0.0, 0.4583, 0.125, 0.375, 0.125, 0.5417, 0.0, 0.625, 0.0, 0.625, 0.125, 0.5417, 0.125, 0.125, 0.6388, 0.1875, 0.6388, 0.1875, 0.75, 0.125, 0.75, 0.1875, 0.6388, 0.25, 0.6388, 0.25, 0.75, 0.1875, 0.75, 0.5625, 0.6388, 0.625, 0.6388, 0.625, 0.75, 0.5625, 0.75, 0.5625, 0.9375, 0.625, 0.9375, 0.625, 1.0, 0.5625, 1.0, 0.3125, 0.6388, 0.375, 0.6388, 0.375, 0.75, 0.3125, 0.75, 0.8125, 0.6388, 0.875, 0.6388, 0.875, 0.75, 0.8125, 0.75, 0.6875, 0.6388, 0.75, 0.6388, 0.75, 0.75, 0.6875, 0.75, 0.75, 0.6388, 0.8125, 0.6388, 0.8125, 0.75, 0.75, 0.75, 0.625, 0.6388, 0.6875, 0.6388, 0.6875, 0.75, 0.625, 0.75, 0.5625, 0.1112, 0.625, 0.1112, 0.625, 0.125, 0.5625, 0.125, 0.25, 0.6388, 0.3125, 0.6388, 0.3125, 0.75, 0.25, 0.75, 0.5625, 0.75, 0.625, 0.75, 0.625, 0.8125, 0.5625, 0.8125, 0.5625, 0.8125, 0.625, 0.8125, 0.625, 0.875, 0.5625, 0.875, 0.5625, 0.875, 0.625, 0.875, 0.625, 0.9375, 0.5625, 0.9375, 0.375, 0.875, 0.4375, 0.875, 0.4375, 0.9375, 0.375, 0.9375, 0.4375, 0.875, 0.5, 0.875, 0.5, 0.9375, 0.4375, 0.9375, 0.5, 0.875, 0.5625, 0.875, 0.5625, 0.9375, 0.5, 0.9375, 0.375, 0.8125, 0.4375, 0.8125, 0.4375, 0.875, 0.375, 0.875, 0.4375, 0.8125, 0.5, 0.8125, 0.5, 0.875, 0.4375, 0.875, 0.5, 0.8125, 0.5625, 0.8125, 0.5625, 0.875, 0.5, 0.875, 0.375, 0.75, 0.4375, 0.75, 0.4375, 0.8125, 0.375, 0.8125, 0.4375, 0.75, 0.5, 0.75, 0.5, 0.8125, 0.4375, 0.8125, 0.5, 0.75, 0.5625, 0.75, 0.5625, 0.8125, 0.5, 0.8125, 0.375, 0.1112, 0.4375, 0.1112, 0.4375, 0.125, 0.375, 0.125, 0.4375, 0.1112, 0.5, 0.1112, 0.5, 0.125, 0.4375, 0.125, 0.5, 0.1112, 0.5625, 0.1112, 0.5625, 0.125, 0.5, 0.125, 0.375, 0.9375, 0.4375, 0.9375, 0.4375, 1.0, 0.375, 1.0, 0.4375, 0.9375, 0.5, 0.9375, 0.5, 1.0, 0.4375, 1.0, 0.5, 0.9375, 0.5625, 0.9375, 0.5625, 1.0, 0.5, 1.0, 0.0, 0.0, 0.0, 0.0, 0.0, 0.0, 0.0, 0.0, 0.4375, 0.6388, 0.5, 0.6388, 0.5, 0.75, 0.4375, 0.75, 0.5, 0.6388, 0.5625, 0.6388, 0.5625, 0.75, 0.5, 0.75, 0.375, 0.6388, 0.4375, 0.6388, 0.4375, 0.75, 0.375, 0.75, 0.375, 0.6388, 0.375, 0.625, 0.375, 0.625, 0.375, 0.6388, 0.4375, 0.6388, 0.4375, 0.75, 0.4375, 0.75, 0.4375, 0.6388, 0.4375, 0.75, 0.375, 0.75, 0.375, 0.75, 0.4375, 0.75, 0.4375, 0.625, 0.4375, 0.6388, 0.4375, 0.6388, 0.4375, 0.625, 0.375, 0.75, 0.375, 0.6388, 0.375, 0.6388, 0.375, 0.75, 0.375, 0.625, 0.4375, 0.625, 0.4375, 0.6388, 0.375, 0.6388, 0.5, 0.625, 0.5625, 0.625, 0.5625, 0.6388, 0.5, 0.6388, 0.4375, 0.625, 0.5, 0.625, 0.5, 0.6388, 0.4375, 0.6388, 0.5, 0.0, 0.5625, 0.0, 0.5625, 0.1112, 0.5, 0.1112, 0.4375, 0.0, 0.5, 0.0, 0.5, 0.1112, 0.4375, 0.1112, 0.375, 0.0, 0.4375, 0.0, 0.4375, 0.1112, 0.375, 0.1112, 0.25, 0.625, 0.3125, 0.625, 0.3125, 0.6388, 0.25, 0.6388, 0.5625, 0.0, 0.625, 0.0, 0.625, 0.1112, 0.5625, 0.1112, 0.625, 0.625, 0.6875, 0.625, 0.6875, 0.6388, 0.625, 0.6388, 0.75, 0.625, 0.8125, 0.625, 0.8125, 0.6388, 0.75, 0.6388, 0.6875, 0.625, 0.75, 0.625, 0.75, 0.6388, 0.6875, 0.6388, 0.8125, 0.625, 0.875, 0.625, 0.875, 0.6388, 0.8125, 0.6388, 0.3125, 0.625, 0.375, 0.625, 0.375, 0.6388, 0.3125, 0.6388, 0.5625, 0.625, 0.625, 0.625, 0.625, 0.6388, 0.5625, 0.6388, 0.1875, 0.625, 0.25, 0.625, 0.25, 0.6388, 0.1875, 0.6388, 0.125, 0.625, 0.1875, 0.625, 0.1875, 0.6388, 0.125, 0.6388])
me_cylinder.materials.append(mat_steel)
me_cylinder.materials.append(mat_wood)
me_cylinder.materials.append(mat_shining_steel)
me_cylinder.use_remesh_preserve_volume = False
me_cylinder.use_remesh_preserve_attributes = False
me_cylinder.use_mirror_vertex_groups = False
me_cylinder.update()

# ---- objects
ob_cylinder = bpy.data.objects.new('Cylinder', me_cylinder)

# ---- transforms, parenting, visibility, modifiers, constraints
ob_cylinder.location = (-0.05053, -0.9495, 0.2045)
ob_cylinder.rotation_euler = (-1.571, 1.571, 0.0)
ob_cylinder.scale = (-0.03468, -0.03468, -0.03468)
ob_cylinder.lineart.crease_threshold = 0.0
_m = ob_cylinder.modifiers.new('Mirror', 'MIRROR')
_m.use_axis = (False, True, False)
_m.use_clip = True

# ---- collection membership
col_collection.objects.link(ob_cylinder)

# ---- scene / render settings (as saved in the file)
scene.frame_start = 1; scene.frame_end = 250; scene.frame_set(1)
scene.render.engine = 'BLENDER_EEVEE_NEXT'
scene.cycles.use_denoising = False
scene.cycles.samples = 128
scene.cycles.sampling_pattern = 'TABULATED_SOBOL'
scene.cycles.use_adaptive_sampling = False
scene.cycles.use_light_tree = False
scene.view_settings.view_transform = 'Filmic'
bpy.context.view_layer.update()

# ---- added for rendering (the .blend has no active camera and no usable light): camera, sun
cam_auto = bpy.data.cameras.new('AutoCamera')
cam_auto.lens = 50.0
cam_auto.sensor_width = 36.0
cam_auto.clip_end = 1000.0
ob_auto_camera = bpy.data.objects.new('AutoCamera', cam_auto)
scene.collection.objects.link(ob_auto_camera)
ob_auto_camera.location = (4.38098, -5.34044, 3.412)
ob_auto_camera.rotation_euler = (1.09748, -7.21219e-08, 0.694738)
scene.camera = ob_auto_camera
light_auto_sun = bpy.data.lights.new('AutoSun', 'SUN')
light_auto_sun.energy = 3.0
light_auto_sun.angle = 0.0523599
ob_auto_sun = bpy.data.objects.new('AutoSun', light_auto_sun)
scene.collection.objects.link(ob_auto_sun)
ob_auto_sun.rotation_euler = (0.872665, 0.174533, 0.523599)
bpy.context.view_layer.update()
